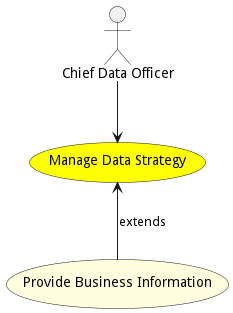

The diagram above was rendered by PlantUML. Its source (embedded in the PNG):
@startuml


usecase "Manage Data Strategy" as ManageDataStrategy #yellow

Actor "Chief Data Officer" as ChiefDataOfficer

ChiefDataOfficer --> ManageDataStrategy





usecase "Provide Business Information" as ProvideBusinessInformation #lightyellow

ManageDataStrategy <-- ProvideBusinessInformation : extends







@enduml